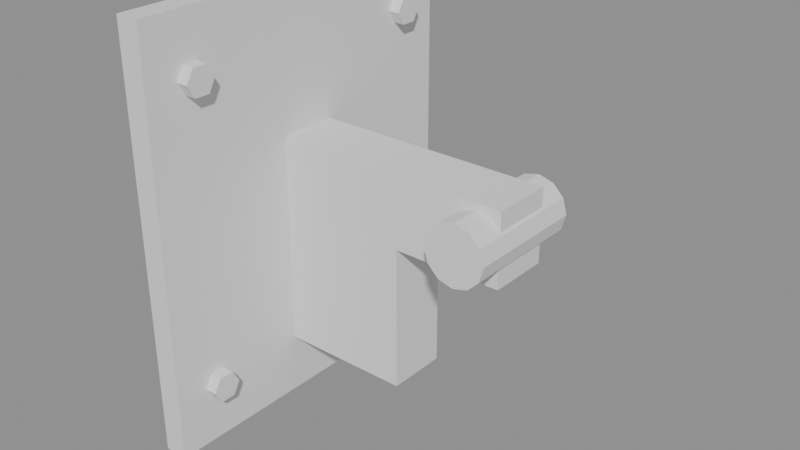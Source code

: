 # Source: SM_Def_SwingMount.blend  (saved by Blender 4.5.90; exported with 4.5.12 LTS)
import bpy
from mathutils import Matrix  # noqa: F401  (used for matrix-valued properties, if any)

bpy.ops.wm.read_factory_settings(use_empty=True)
scene = bpy.context.scene
scene.name = 'Scene'

# ---- materials (node trees are filled in below, after node groups)
mat_gunmetal = bpy.data.materials.new('gunmetal')
mat_blade_steel = bpy.data.materials.new('blade_steel')

# ---- material node trees

# ---- meshes
me_sm_def_swingmount = bpy.data.meshes.new('SM_Def_SwingMount')
me_sm_def_swingmount.from_pydata([(-0.4, -0.3, 0.3), (-0.4, -0.3, 1.0), (-0.4, 0.3, 0.3), (-0.4, 0.3, 1.0), (-0.36, -0.3, 0.3), (-0.36, -0.3, 1.0), (-0.36, 0.3, 0.3), (-0.36, 0.3, 1.0), (-0.36, -0.195, 0.4), (-0.34, -0.195, 0.4), (-0.36, -0.2075, 0.3783), (-0.34, -0.2075, 0.3783), (-0.36, -0.2325, 0.3783), (-0.34, -0.2325, 0.3783), (-0.36, -0.245, 0.4), (-0.34, -0.245, 0.4), (-0.36, -0.2325, 0.4217), (-0.34, -0.2325, 0.4217), (-0.36, -0.2075, 0.4217), (-0.34, -0.2075, 0.4217), (-0.36, -0.195, 0.9), (-0.34, -0.195, 0.9), (-0.36, -0.2075, 0.8783), (-0.34, -0.2075, 0.8783), (-0.36, -0.2325, 0.8783), (-0.34, -0.2325, 0.8783), (-0.36, -0.245, 0.9), (-0.34, -0.245, 0.9), (-0.36, -0.2325, 0.9217), (-0.34, -0.2325, 0.9217), (-0.36, -0.2075, 0.9217), (-0.34, -0.2075, 0.9217), (-0.36, 0.245, 0.4), (-0.34, 0.245, 0.4), (-0.36, 0.2325, 0.3783), (-0.34, 0.2325, 0.3783), (-0.36, 0.2075, 0.3783), (-0.34, 0.2075, 0.3783), (-0.36, 0.195, 0.4), (-0.34, 0.195, 0.4), (-0.36, 0.2075, 0.4217), (-0.34, 0.2075, 0.4217), (-0.36, 0.2325, 0.4217), (-0.34, 0.2325, 0.4217), (-0.36, 0.245, 0.9), (-0.34, 0.245, 0.9), (-0.36, 0.2325, 0.8783), (-0.34, 0.2325, 0.8783), (-0.36, 0.2075, 0.8783), (-0.34, 0.2075, 0.8783), (-0.36, 0.195, 0.9), (-0.34, 0.195, 0.9), (-0.36, 0.2075, 0.9217), (-0.34, 0.2075, 0.9217), (-0.36, 0.2325, 0.9217), (-0.34, 0.2325, 0.9217), (-0.36, -0.05, 0.64), (-0.36, -0.05, 0.76), (-0.36, 0.05, 0.64), (-0.36, 0.05, 0.76), (0.04, -0.05, 0.64), (0.04, -0.05, 0.76), (0.04, 0.05, 0.64), (0.04, 0.05, 0.76), (-0.36, -0.05, 0.4), (-0.36, -0.05, 0.64), (-0.36, 0.05, 0.4), (-0.36, 0.05, 0.64), (-0.14, -0.05, 0.4), (-0.14, -0.05, 0.64), (-0.14, 0.05, 0.4), (-0.14, 0.05, 0.64), (0.0, -0.1, 0.65), (0.0, 0.1, 0.65), (0.025, -0.1, 0.6567), (0.025, 0.1, 0.6567), (0.0433, -0.1, 0.675), (0.0433, 0.1, 0.675), (0.05, -0.1, 0.7), (0.05, 0.1, 0.7), (0.0433, -0.1, 0.725), (0.0433, 0.1, 0.725), (0.025, -0.1, 0.7433), (0.025, 0.1, 0.7433), (0.0, -0.1, 0.75), (0.0, 0.1, 0.75), (-0.025, -0.1, 0.7433), (-0.025, 0.1, 0.7433), (-0.0433, -0.1, 0.725), (-0.0433, 0.1, 0.725), (-0.05, -0.1, 0.7), (-0.05, 0.1, 0.7), (-0.0433, -0.1, 0.675), (-0.0433, 0.1, 0.675), (-0.025, -0.1, 0.6567), (-0.025, 0.1, 0.6567)], [], [(0, 1, 3, 2), (2, 3, 7, 6), (6, 7, 5, 4), (4, 5, 1, 0), (2, 6, 4, 0), (7, 3, 1, 5), (8, 9, 11, 10), (10, 11, 13, 12), (12, 13, 15, 14), (14, 15, 17, 16), (11, 9, 19, 17, 15, 13), (16, 17, 19, 18), (18, 19, 9, 8), (8, 10, 12, 14, 16, 18), (20, 21, 23, 22), (22, 23, 25, 24), (24, 25, 27, 26), (26, 27, 29, 28), (23, 21, 31, 29, 27, 25), (28, 29, 31, 30), (30, 31, 21, 20), (20, 22, 24, 26, 28, 30), (32, 33, 35, 34), (34, 35, 37, 36), (36, 37, 39, 38), (38, 39, 41, 40), (35, 33, 43, 41, 39, 37), (40, 41, 43, 42), (42, 43, 33, 32), (32, 34, 36, 38, 40, 42), (44, 45, 47, 46), (46, 47, 49, 48), (48, 49, 51, 50), (50, 51, 53, 52), (47, 45, 55, 53, 51, 49), (52, 53, 55, 54), (54, 55, 45, 44), (44, 46, 48, 50, 52, 54), (56, 57, 59, 58), (58, 59, 63, 62), (62, 63, 61, 60), (60, 61, 57, 56), (58, 62, 60, 56), (63, 59, 57, 61), (64, 65, 67, 66), (66, 67, 71, 70), (70, 71, 69, 68), (68, 69, 65, 64), (66, 70, 68, 64), (71, 67, 65, 69), (72, 73, 75, 74), (74, 75, 77, 76), (76, 77, 79, 78), (78, 79, 81, 80), (80, 81, 83, 82), (82, 83, 85, 84), (84, 85, 87, 86), (86, 87, 89, 88), (88, 89, 91, 90), (90, 91, 93, 92), (75, 73, 95, 93, 91, 89, 87, 85, 83, 81, 79, 77), (92, 93, 95, 94), (94, 95, 73, 72), (72, 74, 76, 78, 80, 82, 84, 86, 88, 90, 92, 94)])
me_sm_def_swingmount.polygons.foreach_set('material_index', [0, 0, 0, 0, 0, 0, 1, 1, 1, 1, 1, 1, 1, 1, 1, 1, 1, 1, 1, 1, 1, 1, 1, 1, 1, 1, 1, 1, 1, 1, 1, 1, 1, 1, 1, 1, 1, 1, 0, 0, 0, 0, 0, 0, 0, 0, 0, 0, 0, 0, 1, 1, 1, 1, 1, 1, 1, 1, 1, 1, 1, 1, 1, 1])
me_sm_def_swingmount.materials.append(mat_gunmetal)
me_sm_def_swingmount.materials.append(mat_blade_steel)
me_sm_def_swingmount.update()

# ---- objects
ob_sm_def_swingmount = bpy.data.objects.new('SM_Def_SwingMount', me_sm_def_swingmount)

# ---- transforms, parenting, visibility, modifiers, constraints
ob_sm_def_swingmount.location = (0.0, 0.0, 0.0)

# ---- collection membership
scene.collection.objects.link(ob_sm_def_swingmount)

# ---- scene / render settings (as saved in the file)
scene.frame_start = 1; scene.frame_end = 250; scene.frame_set(1)
scene.render.engine = 'BLENDER_EEVEE_NEXT'
bpy.context.view_layer.update()

# ---- added for rendering (the .blend has no active camera and no usable light): camera, sun + grey world if the file has none
cam_auto = bpy.data.cameras.new('AutoCamera')
cam_auto.lens = 50.0
cam_auto.sensor_width = 36.0
cam_auto.clip_end = 1000.0
ob_auto_camera = bpy.data.objects.new('AutoCamera', cam_auto)
scene.collection.objects.link(ob_auto_camera)
ob_auto_camera.location = (0.774201, -1.13904, 1.40936)
ob_auto_camera.rotation_euler = (1.09748, -7.21219e-08, 0.694738)
scene.camera = ob_auto_camera
light_auto_sun = bpy.data.lights.new('AutoSun', 'SUN')
light_auto_sun.energy = 3.0
light_auto_sun.angle = 0.0523599
ob_auto_sun = bpy.data.objects.new('AutoSun', light_auto_sun)
scene.collection.objects.link(ob_auto_sun)
ob_auto_sun.rotation_euler = (0.872665, 0.174533, 0.523599)
if scene.world is None:
    world_auto = bpy.data.worlds.new('AutoWorld')
    world_auto.color = (0.3, 0.3, 0.3)
    scene.world = world_auto
bpy.context.view_layer.update()
